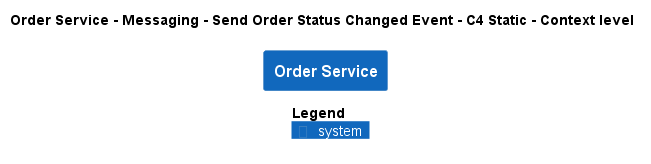

The diagram above was rendered by PlantUML. Its source (embedded in the PNG):
@startuml
!pragma layout smetana
!include ..\..\..\..\..\..\.c4s\C4_Context.puml

AddElementTag("state:new", $bgColor=green, $fontColor=#ffffff, $borderColor=green, $shadowing="False")
AddElementTag("state:changed", $bgColor=orange, $fontColor=#ffffff, $borderColor=orange, $shadowing="False")
AddElementTag("state:removed", $bgColor=red, $fontColor=#ffffff, $borderColor=red, $shadowing="False")

AddRelTag("state:new", $textColor=green, $lineColor=green)
AddRelTag("state:changed", $textColor=orange, $lineColor=orange)
AddRelTag("state:removed", $textColor=red, $lineColor=red)

SHOW_PERSON_PORTRAIT()
LAYOUT_TOP_DOWN()

skinparam linetype polyline

title Order Service - Messaging - Send Order Status Changed Event - C4 Static - Context level

System(ECommercePlatform.SoftwareSystems.OrderService, "Order Service", "")



SHOW_LEGEND()
@enduml